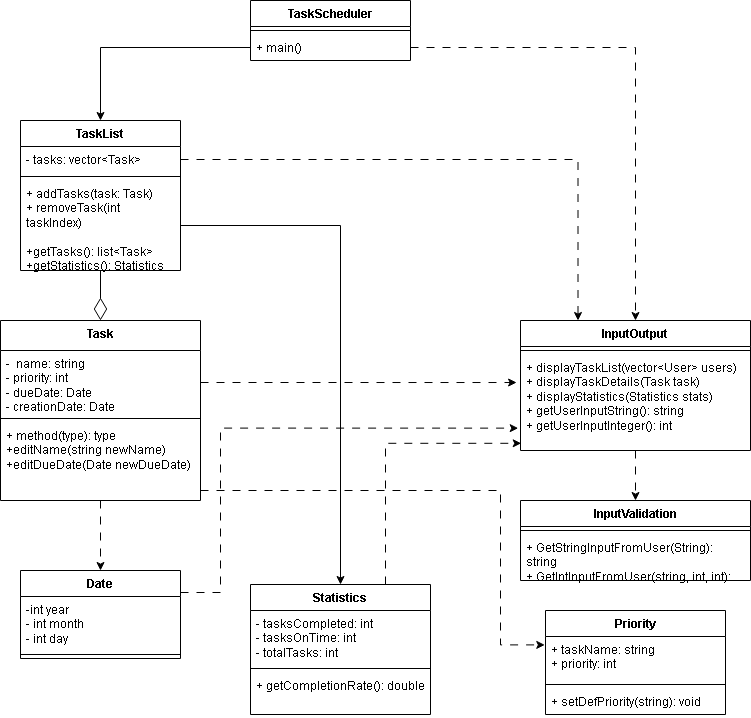

The diagram above was exported from draw.io. Its source (the exported page's mxGraphModel, read from the mxfile embedded in the PNG):
<mxGraphModel dx="1050" dy="530" grid="1" gridSize="10" guides="1" tooltips="1" connect="1" arrows="1" fold="1" page="1" pageScale="1" pageWidth="827" pageHeight="1169" math="0" shadow="0">
  <root>
    <mxCell id="WIyWlLk6GJQsqaUBKTNV-0" />
    <mxCell id="WIyWlLk6GJQsqaUBKTNV-1" parent="WIyWlLk6GJQsqaUBKTNV-0" />
    <mxCell id="QgtTk8ct1URTA6BiPJ_X-31" style="edgeStyle=orthogonalEdgeStyle;rounded=0;orthogonalLoop=1;jettySize=auto;html=1;entryX=0.5;entryY=0;entryDx=0;entryDy=0;dashed=1;dashPattern=8 8;" parent="WIyWlLk6GJQsqaUBKTNV-1" source="QgtTk8ct1URTA6BiPJ_X-4" target="QgtTk8ct1URTA6BiPJ_X-20" edge="1">
      <mxGeometry relative="1" as="geometry" />
    </mxCell>
    <mxCell id="QgtTk8ct1URTA6BiPJ_X-4" value="Task" style="swimlane;fontStyle=1;align=center;verticalAlign=top;childLayout=stackLayout;horizontal=1;startSize=30;horizontalStack=0;resizeParent=1;resizeParentMax=0;resizeLast=0;collapsible=1;marginBottom=0;whiteSpace=wrap;html=1;" parent="WIyWlLk6GJQsqaUBKTNV-1" vertex="1">
      <mxGeometry x="70" y="360" width="200" height="180" as="geometry" />
    </mxCell>
    <mxCell id="QgtTk8ct1URTA6BiPJ_X-5" value="-&amp;nbsp; name: string&lt;br&gt;- priority: int&lt;br&gt;- dueDate: Date&lt;br&gt;- creationDate: Date&lt;br&gt;&lt;br&gt;&lt;div&gt;&lt;br&gt;&lt;/div&gt;" style="text;strokeColor=none;fillColor=none;align=left;verticalAlign=top;spacingLeft=4;spacingRight=4;overflow=hidden;rotatable=0;points=[[0,0.5],[1,0.5]];portConstraint=eastwest;whiteSpace=wrap;html=1;" parent="QgtTk8ct1URTA6BiPJ_X-4" vertex="1">
      <mxGeometry y="30" width="200" height="64" as="geometry" />
    </mxCell>
    <mxCell id="QgtTk8ct1URTA6BiPJ_X-6" value="" style="line;strokeWidth=1;fillColor=none;align=left;verticalAlign=middle;spacingTop=-1;spacingLeft=3;spacingRight=3;rotatable=0;labelPosition=right;points=[];portConstraint=eastwest;strokeColor=inherit;" parent="QgtTk8ct1URTA6BiPJ_X-4" vertex="1">
      <mxGeometry y="94" width="200" height="8" as="geometry" />
    </mxCell>
    <mxCell id="QgtTk8ct1URTA6BiPJ_X-7" value="+ method(type): type&lt;br&gt;+editName(string newName)&lt;br&gt;+editDueDate(Date newDueDate)" style="text;strokeColor=none;fillColor=none;align=left;verticalAlign=top;spacingLeft=4;spacingRight=4;overflow=hidden;rotatable=0;points=[[0,0.5],[1,0.5]];portConstraint=eastwest;whiteSpace=wrap;html=1;" parent="QgtTk8ct1URTA6BiPJ_X-4" vertex="1">
      <mxGeometry y="102" width="200" height="78" as="geometry" />
    </mxCell>
    <mxCell id="QgtTk8ct1URTA6BiPJ_X-29" style="edgeStyle=orthogonalEdgeStyle;rounded=0;orthogonalLoop=1;jettySize=auto;html=1;entryX=0.5;entryY=0;entryDx=0;entryDy=0;endArrow=diamondThin;endFill=0;endSize=20;" parent="WIyWlLk6GJQsqaUBKTNV-1" source="QgtTk8ct1URTA6BiPJ_X-8" target="QgtTk8ct1URTA6BiPJ_X-4" edge="1">
      <mxGeometry relative="1" as="geometry" />
    </mxCell>
    <mxCell id="QgtTk8ct1URTA6BiPJ_X-8" value="TaskList" style="swimlane;fontStyle=1;align=center;verticalAlign=top;childLayout=stackLayout;horizontal=1;startSize=26;horizontalStack=0;resizeParent=1;resizeParentMax=0;resizeLast=0;collapsible=1;marginBottom=0;whiteSpace=wrap;html=1;" parent="WIyWlLk6GJQsqaUBKTNV-1" vertex="1">
      <mxGeometry x="90" y="160" width="160" height="150" as="geometry" />
    </mxCell>
    <mxCell id="QgtTk8ct1URTA6BiPJ_X-9" value="- tasks: vector&amp;lt;Task&amp;gt;&lt;div&gt;&lt;br/&gt;&lt;/div&gt;" style="text;strokeColor=none;fillColor=none;align=left;verticalAlign=top;spacingLeft=4;spacingRight=4;overflow=hidden;rotatable=0;points=[[0,0.5],[1,0.5]];portConstraint=eastwest;whiteSpace=wrap;html=1;" parent="QgtTk8ct1URTA6BiPJ_X-8" vertex="1">
      <mxGeometry y="26" width="160" height="26" as="geometry" />
    </mxCell>
    <mxCell id="QgtTk8ct1URTA6BiPJ_X-10" value="" style="line;strokeWidth=1;fillColor=none;align=left;verticalAlign=middle;spacingTop=-1;spacingLeft=3;spacingRight=3;rotatable=0;labelPosition=right;points=[];portConstraint=eastwest;strokeColor=inherit;" parent="QgtTk8ct1URTA6BiPJ_X-8" vertex="1">
      <mxGeometry y="52" width="160" height="8" as="geometry" />
    </mxCell>
    <mxCell id="QgtTk8ct1URTA6BiPJ_X-11" value="+ addTasks(task: Task)&lt;br&gt;+ removeTask(int taskIndex)&lt;br&gt;&lt;br&gt;+getTasks(): list&amp;lt;Task&amp;gt;&lt;br&gt;+getStatistics(): Statistics" style="text;strokeColor=none;fillColor=none;align=left;verticalAlign=top;spacingLeft=4;spacingRight=4;overflow=hidden;rotatable=0;points=[[0,0.5],[1,0.5]];portConstraint=eastwest;whiteSpace=wrap;html=1;" parent="QgtTk8ct1URTA6BiPJ_X-8" vertex="1">
      <mxGeometry y="60" width="160" height="90" as="geometry" />
    </mxCell>
    <mxCell id="OhS17u1o6huvMiBLsQz1-0" style="edgeStyle=orthogonalEdgeStyle;rounded=0;orthogonalLoop=1;jettySize=auto;html=1;entryX=0.5;entryY=0;entryDx=0;entryDy=0;dashed=1;dashPattern=8 8;" edge="1" parent="WIyWlLk6GJQsqaUBKTNV-1" source="QgtTk8ct1URTA6BiPJ_X-12" target="hSazWcjv-f9v-GF5-BUD-5">
      <mxGeometry relative="1" as="geometry" />
    </mxCell>
    <mxCell id="QgtTk8ct1URTA6BiPJ_X-12" value="InputOutput" style="swimlane;fontStyle=1;align=center;verticalAlign=top;childLayout=stackLayout;horizontal=1;startSize=26;horizontalStack=0;resizeParent=1;resizeParentMax=0;resizeLast=0;collapsible=1;marginBottom=0;whiteSpace=wrap;html=1;" parent="WIyWlLk6GJQsqaUBKTNV-1" vertex="1">
      <mxGeometry x="590" y="360" width="230" height="130" as="geometry" />
    </mxCell>
    <mxCell id="QgtTk8ct1URTA6BiPJ_X-14" value="" style="line;strokeWidth=1;fillColor=none;align=left;verticalAlign=middle;spacingTop=-1;spacingLeft=3;spacingRight=3;rotatable=0;labelPosition=right;points=[];portConstraint=eastwest;strokeColor=inherit;" parent="QgtTk8ct1URTA6BiPJ_X-12" vertex="1">
      <mxGeometry y="26" width="230" height="8" as="geometry" />
    </mxCell>
    <mxCell id="QgtTk8ct1URTA6BiPJ_X-15" value="+ displayTaskList(vector&amp;lt;User&amp;gt; users)&lt;br&gt;+ displayTaskDetails(Task task)&lt;br&gt;+ displayStatistics(Statistics stats)&lt;br&gt;+ getUserInputString(): string&lt;br&gt;+ getUserInputInteger(): int" style="text;strokeColor=none;fillColor=none;align=left;verticalAlign=top;spacingLeft=4;spacingRight=4;overflow=hidden;rotatable=0;points=[[0,0.5],[1,0.5]];portConstraint=eastwest;whiteSpace=wrap;html=1;" parent="QgtTk8ct1URTA6BiPJ_X-12" vertex="1">
      <mxGeometry y="34" width="230" height="96" as="geometry" />
    </mxCell>
    <mxCell id="QgtTk8ct1URTA6BiPJ_X-16" value="Statistics" style="swimlane;fontStyle=1;align=center;verticalAlign=top;childLayout=stackLayout;horizontal=1;startSize=26;horizontalStack=0;resizeParent=1;resizeParentMax=0;resizeLast=0;collapsible=1;marginBottom=0;whiteSpace=wrap;html=1;" parent="WIyWlLk6GJQsqaUBKTNV-1" vertex="1">
      <mxGeometry x="320" y="624" width="180" height="130" as="geometry" />
    </mxCell>
    <mxCell id="QgtTk8ct1URTA6BiPJ_X-17" value="- tasksCompleted: int&lt;br&gt;- tasksOnTime: int&lt;br&gt;- totalTasks: int" style="text;strokeColor=none;fillColor=none;align=left;verticalAlign=top;spacingLeft=4;spacingRight=4;overflow=hidden;rotatable=0;points=[[0,0.5],[1,0.5]];portConstraint=eastwest;whiteSpace=wrap;html=1;" parent="QgtTk8ct1URTA6BiPJ_X-16" vertex="1">
      <mxGeometry y="26" width="180" height="54" as="geometry" />
    </mxCell>
    <mxCell id="QgtTk8ct1URTA6BiPJ_X-18" value="" style="line;strokeWidth=1;fillColor=none;align=left;verticalAlign=middle;spacingTop=-1;spacingLeft=3;spacingRight=3;rotatable=0;labelPosition=right;points=[];portConstraint=eastwest;strokeColor=inherit;" parent="QgtTk8ct1URTA6BiPJ_X-16" vertex="1">
      <mxGeometry y="80" width="180" height="8" as="geometry" />
    </mxCell>
    <mxCell id="QgtTk8ct1URTA6BiPJ_X-19" value="+ getCompletionRate(): double" style="text;strokeColor=none;fillColor=none;align=left;verticalAlign=top;spacingLeft=4;spacingRight=4;overflow=hidden;rotatable=0;points=[[0,0.5],[1,0.5]];portConstraint=eastwest;whiteSpace=wrap;html=1;" parent="QgtTk8ct1URTA6BiPJ_X-16" vertex="1">
      <mxGeometry y="88" width="180" height="42" as="geometry" />
    </mxCell>
    <mxCell id="QgtTk8ct1URTA6BiPJ_X-35" style="edgeStyle=orthogonalEdgeStyle;rounded=0;orthogonalLoop=1;jettySize=auto;html=1;exitX=1;exitY=0.25;exitDx=0;exitDy=0;entryX=-0.01;entryY=0.767;entryDx=0;entryDy=0;entryPerimeter=0;dashed=1;dashPattern=8 8;" parent="WIyWlLk6GJQsqaUBKTNV-1" source="QgtTk8ct1URTA6BiPJ_X-20" target="QgtTk8ct1URTA6BiPJ_X-15" edge="1">
      <mxGeometry relative="1" as="geometry">
        <Array as="points">
          <mxPoint x="290" y="632" />
          <mxPoint x="290" y="468" />
        </Array>
      </mxGeometry>
    </mxCell>
    <mxCell id="QgtTk8ct1URTA6BiPJ_X-20" value="Date" style="swimlane;fontStyle=1;align=center;verticalAlign=top;childLayout=stackLayout;horizontal=1;startSize=26;horizontalStack=0;resizeParent=1;resizeParentMax=0;resizeLast=0;collapsible=1;marginBottom=0;whiteSpace=wrap;html=1;" parent="WIyWlLk6GJQsqaUBKTNV-1" vertex="1">
      <mxGeometry x="90" y="610" width="160" height="88" as="geometry" />
    </mxCell>
    <mxCell id="QgtTk8ct1URTA6BiPJ_X-21" value="-int year&lt;br&gt;- int month&lt;br&gt;- int day" style="text;strokeColor=none;fillColor=none;align=left;verticalAlign=top;spacingLeft=4;spacingRight=4;overflow=hidden;rotatable=0;points=[[0,0.5],[1,0.5]];portConstraint=eastwest;whiteSpace=wrap;html=1;" parent="QgtTk8ct1URTA6BiPJ_X-20" vertex="1">
      <mxGeometry y="26" width="160" height="54" as="geometry" />
    </mxCell>
    <mxCell id="QgtTk8ct1URTA6BiPJ_X-22" value="" style="line;strokeWidth=1;fillColor=none;align=left;verticalAlign=middle;spacingTop=-1;spacingLeft=3;spacingRight=3;rotatable=0;labelPosition=right;points=[];portConstraint=eastwest;strokeColor=inherit;" parent="QgtTk8ct1URTA6BiPJ_X-20" vertex="1">
      <mxGeometry y="80" width="160" height="8" as="geometry" />
    </mxCell>
    <mxCell id="QgtTk8ct1URTA6BiPJ_X-24" value="TaskScheduler" style="swimlane;fontStyle=1;align=center;verticalAlign=top;childLayout=stackLayout;horizontal=1;startSize=26;horizontalStack=0;resizeParent=1;resizeParentMax=0;resizeLast=0;collapsible=1;marginBottom=0;whiteSpace=wrap;html=1;" parent="WIyWlLk6GJQsqaUBKTNV-1" vertex="1">
      <mxGeometry x="320" y="40" width="160" height="60" as="geometry" />
    </mxCell>
    <mxCell id="QgtTk8ct1URTA6BiPJ_X-26" value="" style="line;strokeWidth=1;fillColor=none;align=left;verticalAlign=middle;spacingTop=-1;spacingLeft=3;spacingRight=3;rotatable=0;labelPosition=right;points=[];portConstraint=eastwest;strokeColor=inherit;" parent="QgtTk8ct1URTA6BiPJ_X-24" vertex="1">
      <mxGeometry y="26" width="160" height="8" as="geometry" />
    </mxCell>
    <mxCell id="QgtTk8ct1URTA6BiPJ_X-27" value="+ main()" style="text;strokeColor=none;fillColor=none;align=left;verticalAlign=top;spacingLeft=4;spacingRight=4;overflow=hidden;rotatable=0;points=[[0,0.5],[1,0.5]];portConstraint=eastwest;whiteSpace=wrap;html=1;" parent="QgtTk8ct1URTA6BiPJ_X-24" vertex="1">
      <mxGeometry y="34" width="160" height="26" as="geometry" />
    </mxCell>
    <mxCell id="QgtTk8ct1URTA6BiPJ_X-28" style="edgeStyle=orthogonalEdgeStyle;rounded=0;orthogonalLoop=1;jettySize=auto;html=1;entryX=0.5;entryY=0;entryDx=0;entryDy=0;" parent="WIyWlLk6GJQsqaUBKTNV-1" source="QgtTk8ct1URTA6BiPJ_X-27" target="QgtTk8ct1URTA6BiPJ_X-8" edge="1">
      <mxGeometry relative="1" as="geometry" />
    </mxCell>
    <mxCell id="QgtTk8ct1URTA6BiPJ_X-30" style="edgeStyle=orthogonalEdgeStyle;rounded=0;orthogonalLoop=1;jettySize=auto;html=1;entryX=0.5;entryY=0;entryDx=0;entryDy=0;" parent="WIyWlLk6GJQsqaUBKTNV-1" source="QgtTk8ct1URTA6BiPJ_X-11" target="QgtTk8ct1URTA6BiPJ_X-16" edge="1">
      <mxGeometry relative="1" as="geometry" />
    </mxCell>
    <mxCell id="QgtTk8ct1URTA6BiPJ_X-32" style="edgeStyle=orthogonalEdgeStyle;rounded=0;orthogonalLoop=1;jettySize=auto;html=1;entryX=0.5;entryY=0;entryDx=0;entryDy=0;dashed=1;dashPattern=8 8;" parent="WIyWlLk6GJQsqaUBKTNV-1" source="QgtTk8ct1URTA6BiPJ_X-27" target="QgtTk8ct1URTA6BiPJ_X-12" edge="1">
      <mxGeometry relative="1" as="geometry" />
    </mxCell>
    <mxCell id="QgtTk8ct1URTA6BiPJ_X-33" style="edgeStyle=orthogonalEdgeStyle;rounded=0;orthogonalLoop=1;jettySize=auto;html=1;entryX=0.25;entryY=0;entryDx=0;entryDy=0;dashed=1;dashPattern=8 8;" parent="WIyWlLk6GJQsqaUBKTNV-1" source="QgtTk8ct1URTA6BiPJ_X-9" target="QgtTk8ct1URTA6BiPJ_X-12" edge="1">
      <mxGeometry relative="1" as="geometry" />
    </mxCell>
    <mxCell id="QgtTk8ct1URTA6BiPJ_X-34" style="edgeStyle=orthogonalEdgeStyle;rounded=0;orthogonalLoop=1;jettySize=auto;html=1;exitX=1;exitY=0.5;exitDx=0;exitDy=0;entryX=-0.017;entryY=0.292;entryDx=0;entryDy=0;entryPerimeter=0;dashed=1;dashPattern=8 8;" parent="WIyWlLk6GJQsqaUBKTNV-1" source="QgtTk8ct1URTA6BiPJ_X-5" target="QgtTk8ct1URTA6BiPJ_X-15" edge="1">
      <mxGeometry relative="1" as="geometry">
        <mxPoint x="550" y="380" as="targetPoint" />
        <Array as="points" />
      </mxGeometry>
    </mxCell>
    <mxCell id="QgtTk8ct1URTA6BiPJ_X-37" style="edgeStyle=orthogonalEdgeStyle;rounded=0;orthogonalLoop=1;jettySize=auto;html=1;entryX=0.003;entryY=0.925;entryDx=0;entryDy=0;entryPerimeter=0;dashed=1;dashPattern=8 8;exitX=0.75;exitY=0;exitDx=0;exitDy=0;" parent="WIyWlLk6GJQsqaUBKTNV-1" source="QgtTk8ct1URTA6BiPJ_X-16" target="QgtTk8ct1URTA6BiPJ_X-15" edge="1">
      <mxGeometry relative="1" as="geometry">
        <Array as="points">
          <mxPoint x="455" y="483" />
        </Array>
      </mxGeometry>
    </mxCell>
    <mxCell id="hSazWcjv-f9v-GF5-BUD-0" value="Priority" style="swimlane;fontStyle=1;align=center;verticalAlign=top;childLayout=stackLayout;horizontal=1;startSize=26;horizontalStack=0;resizeParent=1;resizeParentMax=0;resizeLast=0;collapsible=1;marginBottom=0;whiteSpace=wrap;html=1;" parent="WIyWlLk6GJQsqaUBKTNV-1" vertex="1">
      <mxGeometry x="615" y="650" width="180" height="104" as="geometry" />
    </mxCell>
    <mxCell id="hSazWcjv-f9v-GF5-BUD-1" value="+ taskName: string&lt;br&gt;+ priority: int" style="text;strokeColor=none;fillColor=none;align=left;verticalAlign=top;spacingLeft=4;spacingRight=4;overflow=hidden;rotatable=0;points=[[0,0.5],[1,0.5]];portConstraint=eastwest;whiteSpace=wrap;html=1;" parent="hSazWcjv-f9v-GF5-BUD-0" vertex="1">
      <mxGeometry y="26" width="180" height="44" as="geometry" />
    </mxCell>
    <mxCell id="hSazWcjv-f9v-GF5-BUD-2" value="" style="line;strokeWidth=1;fillColor=none;align=left;verticalAlign=middle;spacingTop=-1;spacingLeft=3;spacingRight=3;rotatable=0;labelPosition=right;points=[];portConstraint=eastwest;strokeColor=inherit;" parent="hSazWcjv-f9v-GF5-BUD-0" vertex="1">
      <mxGeometry y="70" width="180" height="8" as="geometry" />
    </mxCell>
    <mxCell id="hSazWcjv-f9v-GF5-BUD-3" value="+ setDefPriority(string): void" style="text;strokeColor=none;fillColor=none;align=left;verticalAlign=top;spacingLeft=4;spacingRight=4;overflow=hidden;rotatable=0;points=[[0,0.5],[1,0.5]];portConstraint=eastwest;whiteSpace=wrap;html=1;" parent="hSazWcjv-f9v-GF5-BUD-0" vertex="1">
      <mxGeometry y="78" width="180" height="26" as="geometry" />
    </mxCell>
    <mxCell id="hSazWcjv-f9v-GF5-BUD-4" style="edgeStyle=orthogonalEdgeStyle;rounded=0;orthogonalLoop=1;jettySize=auto;html=1;entryX=-0.004;entryY=0.191;entryDx=0;entryDy=0;dashed=1;dashPattern=8 8;entryPerimeter=0;" parent="WIyWlLk6GJQsqaUBKTNV-1" source="QgtTk8ct1URTA6BiPJ_X-7" target="hSazWcjv-f9v-GF5-BUD-1" edge="1">
      <mxGeometry relative="1" as="geometry">
        <Array as="points">
          <mxPoint x="570" y="530" />
          <mxPoint x="570" y="684" />
        </Array>
      </mxGeometry>
    </mxCell>
    <mxCell id="hSazWcjv-f9v-GF5-BUD-5" value="InputValidation" style="swimlane;fontStyle=1;align=center;verticalAlign=top;childLayout=stackLayout;horizontal=1;startSize=26;horizontalStack=0;resizeParent=1;resizeParentMax=0;resizeLast=0;collapsible=1;marginBottom=0;whiteSpace=wrap;html=1;" parent="WIyWlLk6GJQsqaUBKTNV-1" vertex="1">
      <mxGeometry x="590" y="540" width="230" height="80" as="geometry" />
    </mxCell>
    <mxCell id="hSazWcjv-f9v-GF5-BUD-7" value="" style="line;strokeWidth=1;fillColor=none;align=left;verticalAlign=middle;spacingTop=-1;spacingLeft=3;spacingRight=3;rotatable=0;labelPosition=right;points=[];portConstraint=eastwest;strokeColor=inherit;" parent="hSazWcjv-f9v-GF5-BUD-5" vertex="1">
      <mxGeometry y="26" width="230" height="8" as="geometry" />
    </mxCell>
    <mxCell id="hSazWcjv-f9v-GF5-BUD-8" value="+&amp;nbsp;GetStringInputFromUser(String): string&lt;br&gt;+ GetIntInputFromUser(string, int, int): int" style="text;strokeColor=none;fillColor=none;align=left;verticalAlign=top;spacingLeft=4;spacingRight=4;overflow=hidden;rotatable=0;points=[[0,0.5],[1,0.5]];portConstraint=eastwest;whiteSpace=wrap;html=1;" parent="hSazWcjv-f9v-GF5-BUD-5" vertex="1">
      <mxGeometry y="34" width="230" height="46" as="geometry" />
    </mxCell>
  </root>
</mxGraphModel>